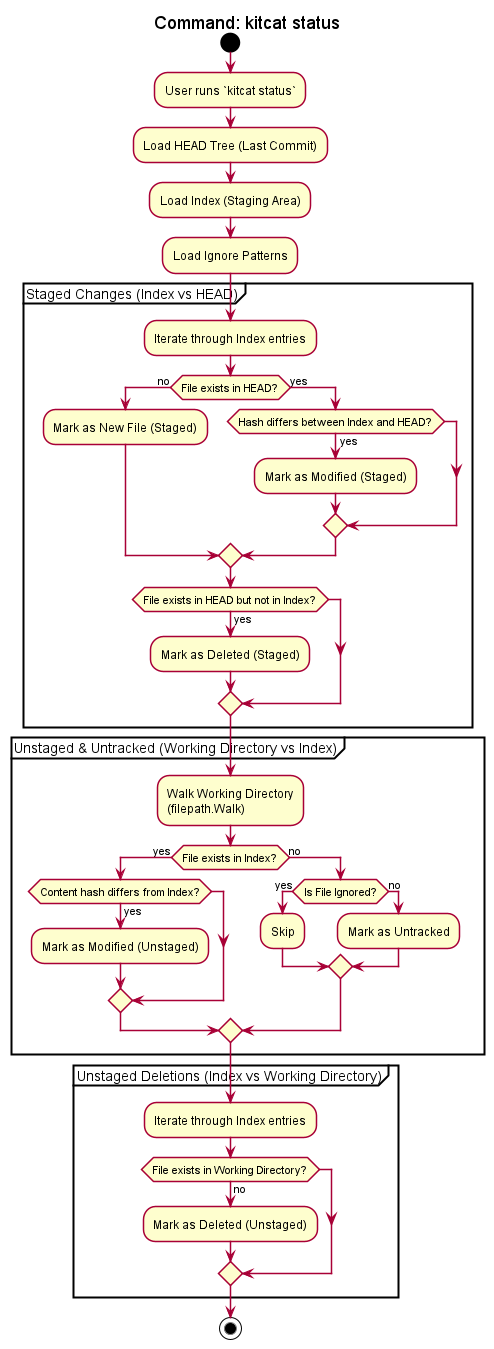

The diagram above was rendered by PlantUML. Its source (embedded in the PNG):
@startuml
title Command: kitcat status
skinparam style strictuml

start
:User runs `kitcat status`;

:Load HEAD Tree (Last Commit);
:Load Index (Staging Area);
:Load Ignore Patterns;

partition "Staged Changes (Index vs HEAD)" {

  :Iterate through Index entries;

  if (File exists in HEAD?) then (no)
    :Mark as New File (Staged);
  else (yes)
    if (Hash differs between Index and HEAD?) then (yes)
      :Mark as Modified (Staged);
    endif
  endif

  if (File exists in HEAD but not in Index?) then (yes)
    :Mark as Deleted (Staged);
  endif
}

partition "Unstaged & Untracked (Working Directory vs Index)" {

  :Walk Working Directory
  (filepath.Walk);

  if (File exists in Index?) then (yes)
    if (Content hash differs from Index?) then (yes)
      :Mark as Modified (Unstaged);
    endif
  else (no)
    if (Is File Ignored?) then (yes)
      :Skip;
    else (no)
      :Mark as Untracked;
    endif
  endif
}

partition "Unstaged Deletions (Index vs Working Directory)" {
  :Iterate through Index entries;
  if (File exists in Working Directory?) then (no)
    :Mark as Deleted (Unstaged);
  endif
}

stop
@enduml